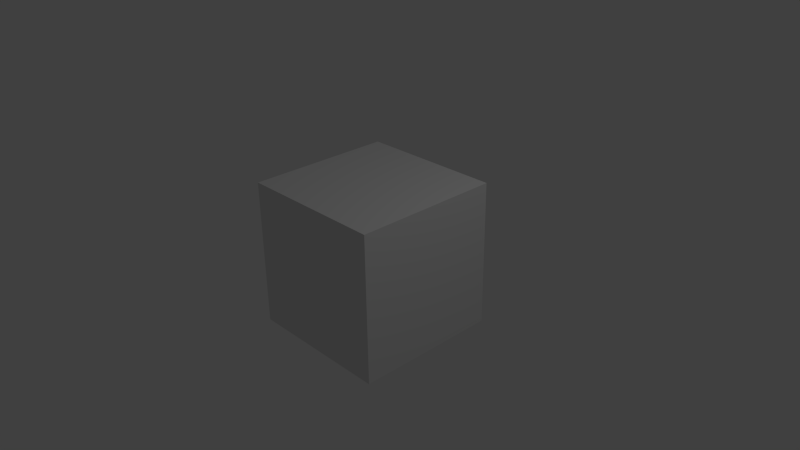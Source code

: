 # Source: untitled2.blend  (saved by Blender 2.73.0; exported with 4.5.12 LTS)
import bpy
from mathutils import Matrix  # noqa: F401  (used for matrix-valued properties, if any)

bpy.ops.wm.read_factory_settings(use_empty=True)
scene = bpy.context.scene
scene.name = 'Scene'

# ---- collections
col_collection_1 = bpy.data.collections.new('Collection 1'); scene.collection.children.link(col_collection_1)

# ---- materials (node trees are filled in below, after node groups)
mat_material = bpy.data.materials.new('Material')
mat_material.alpha_threshold = 0.0
mat_material.use_transparent_shadow = False
mat_material.roughness = 0.5
mat_material.line_color = (0.0, 0.0, 0.0, 1.0)

# ---- material node trees

# ---- world
world_world = bpy.data.worlds.new('World'); scene.world = world_world
world_world.color = (0.05088, 0.05088, 0.05088)
world_world.use_sun_shadow = False
world_world.sun_shadow_jitter_overblur = 0.0
world_world.cycles.sampling_method = 'MANUAL'
world_world.cycles.sample_map_resolution = 256

# ---- cameras
cam_camera = bpy.data.cameras.new('Camera')
cam_camera.clip_end = 100.0
cam_camera.lens = 35.0
cam_camera.sensor_width = 32.0
cam_camera.sensor_height = 18.0
cam_camera.ortho_scale = 7.314
cam_camera.dof.focus_distance = 0.0
cam_camera.dof.aperture_fstop = 128.0

# ---- lights
light_lamp = bpy.data.lights.new('Lamp', 'POINT')
light_lamp.transmission_factor = 0.0
light_lamp.cutoff_distance = 30.0
light_lamp.energy = 100.0
light_lamp.shadow_buffer_clip_start = 1.001
light_lamp.shadow_soft_size = 0.1
light_lamp.shadow_maximum_resolution = 0.006
light_lamp.use_absolute_resolution = True
light_lamp.cycles.use_multiple_importance_sampling = False

# ---- meshes
me_cube = bpy.data.meshes.new('Cube')
me_cube.from_pydata([(1.0, 1.0, -1.0), (1.0, -1.0, -1.0), (-1.0, -1.0, -1.0), (-1.0, 1.0, -1.0), (1.0, 1.0, 1.0), (1.0, -1.0, 1.0), (-1.0, -1.0, 1.0), (-1.0, 1.0, 1.0)], [], [(0, 1, 2, 3), (4, 7, 6, 5), (0, 4, 5, 1), (1, 5, 6, 2), (2, 6, 7, 3), (4, 0, 3, 7)])
_uv = me_cube.uv_layers.new(name='UVMap')
_uv.uv.foreach_set('vector', [0.0, 0.0, 1.0, 0.0, 1.0, 1.0, 0.0, 1.0, 0.0, 0.0, 1.0, 0.0, 1.0, 1.0, 0.0, 1.0, 0.0, 0.0, 1.0, 0.0, 1.0, 1.0, 0.0, 1.0, 0.0, 0.0, 1.0, 0.0, 1.0, 1.0, 0.0, 1.0, 0.0, 0.0, 1.0, 0.0, 1.0, 1.0, 0.0, 1.0, 0.0, 0.0, 1.0, 0.0, 1.0, 1.0, 0.0, 1.0])
me_cube.materials.append(mat_material)
me_cube.use_remesh_preserve_volume = False
me_cube.use_remesh_preserve_attributes = False
me_cube.use_mirror_vertex_groups = False
me_cube.update()

# ---- objects
ob_cube = bpy.data.objects.new('Cube', me_cube)
ob_lamp = bpy.data.objects.new('Lamp', light_lamp)
ob_camera = bpy.data.objects.new('Camera', cam_camera)

# ---- transforms, parenting, visibility, modifiers, constraints
ob_cube.location = (0.0, 0.0, 0.0)
ob_cube.lock_rotations_4d = False
ob_cube.empty_display_type = 'ARROWS'
ob_cube.lineart.crease_threshold = 0.0
ob_lamp.location = (4.076, 1.005, 5.904)
ob_lamp.rotation_euler = (0.6503, 0.05522, 1.866)
ob_lamp.lock_rotations_4d = False
ob_lamp.empty_display_type = 'ARROWS'
ob_lamp.color = (0.0, 0.0, 0.0, 0.0)
ob_lamp.lineart.crease_threshold = 0.0
ob_camera.location = (7.481, -6.508, 5.344)
ob_camera.rotation_euler = (1.109, 0.01082, 0.8149)
ob_camera.lock_rotations_4d = False
ob_camera.empty_display_type = 'ARROWS'
ob_camera.color = (0.0, 0.0, 0.0, 0.0)
ob_camera.display_type = 'WIRE'
ob_camera.lineart.crease_threshold = 0.0

# ---- collection membership
col_collection_1.objects.link(ob_cube)
col_collection_1.objects.link(ob_lamp)
col_collection_1.objects.link(ob_camera)

# ---- scene / render settings (as saved in the file)
scene.camera = ob_camera
scene.frame_start = 1; scene.frame_end = 250; scene.frame_set(1)
scene.render.engine = 'BLENDER_EEVEE_NEXT'
scene.render.resolution_percentage = 50
scene.render.dither_intensity = 0.0
scene.cycles.use_denoising = False
scene.cycles.samples = 10
scene.cycles.sampling_pattern = 'TABULATED_SOBOL'
scene.cycles.light_sampling_threshold = 0.0
scene.cycles.use_adaptive_sampling = False
scene.cycles.use_light_tree = False
scene.cycles.blur_glossy = 0.0
scene.cycles.pixel_filter_type = 'GAUSSIAN'
scene.cycles.sample_clamp_indirect = 0.0
scene.view_settings.view_transform = 'Standard'
bpy.context.view_layer.update()

